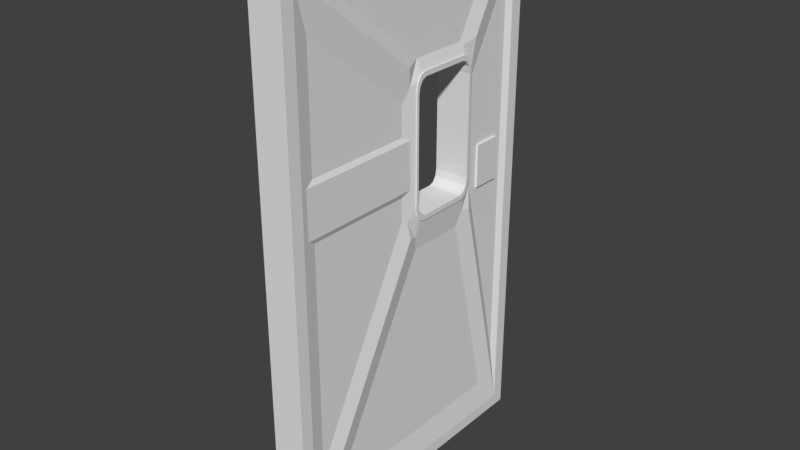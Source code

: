 # Source: Cool_Door.blend  (saved by Blender 2.80.75; exported with 4.5.12 LTS)
import bpy
from mathutils import Matrix  # noqa: F401  (used for matrix-valued properties, if any)

bpy.ops.wm.read_factory_settings(use_empty=True)
scene = bpy.context.scene
scene.name = 'Scene'

# ---- collections
col_collection_1 = bpy.data.collections.new('Collection 1'); scene.collection.children.link(col_collection_1)

# ---- materials (node trees are filled in below, after node groups)
mat_material = bpy.data.materials.new('Material')
mat_material.alpha_threshold = 0.0
mat_material.use_transparent_shadow = False
mat_material.roughness = 0.5
mat_material.line_color = (0.0, 0.0, 0.0, 1.0)

# ---- material node trees

# ---- world
world_world = bpy.data.worlds.new('World'); scene.world = world_world
world_world.color = (0.05088, 0.05088, 0.05088)
world_world.use_sun_shadow = False
world_world.sun_shadow_jitter_overblur = 0.0
world_world.cycles.sampling_method = 'MANUAL'

# ---- meshes
me_cube_001 = bpy.data.meshes.new('Cube.001')
me_cube_001.from_pydata([(-1.0, -1.0, -1.0), (-1.0, -1.0, 1.0), (-1.0, 1.0, -1.0), (-1.0, 1.0, 1.0), (1.0, -1.0, -1.0), (1.0, -1.0, 1.0), (1.0, 1.0, -1.0), (1.0, 1.0, 1.0), (1.093, 2.045, -13.04), (1.093, -17.26, -13.04), (1.093, 2.045, 10.35), (1.093, -17.26, 10.35), (-1.093, -17.26, -13.04), (-1.093, 2.045, -13.04), (-1.093, -17.26, 10.35), (-1.093, 2.045, 10.35), (0.8716, -3.07, -2.385), (0.8716, -7.23, -2.385), (0.8716, -14.86, -11.74), (0.8716, 0.2495, -11.74), (0.8716, -1.735, 4.274), (0.8716, -1.735, -0.7669), (0.8716, 1.585, -10.13), (0.8716, 1.585, 8.191), (0.8716, -8.566, -0.7669), (0.8716, -8.566, 4.274), (0.8716, -16.2, 8.191), (0.8716, -16.2, -10.13), (-0.8716, -7.23, -2.385), (-0.8716, -3.07, -2.385), (-0.8716, 0.2495, -11.74), (-0.8716, -14.86, -11.74), (-0.8716, -8.566, 4.274), (-0.8716, -8.566, -0.7669), (-0.8716, -16.2, -10.13), (-0.8716, -16.2, 8.191), (-0.8716, -1.735, -0.7669), (-0.8716, -1.735, 4.274), (-0.8716, 1.585, 8.191), (-0.8716, 1.585, -10.13), (0.8716, -7.23, 5.893), (0.8716, -3.07, 5.893), (0.8716, 0.2495, 9.809), (0.8716, -14.86, 9.809), (-0.8716, -3.07, 5.893), (-0.8716, -7.23, 5.893), (-0.8716, -14.86, 9.809), (-0.8716, 0.2495, 9.809), (-1.0, -17.24, 0.5359), (-1.0, -17.24, 2.674), (-1.0, -7.74, 0.5359), (-1.0, -7.74, 2.674), (1.0, -17.24, 0.5359), (1.0, -17.24, 2.674), (1.0, -7.74, 0.5359), (1.0, -7.74, 2.674), (0.0, -7.74, -1.26), (0.0, -7.74, 4.47), (0.0, -17.24, -1.26), (0.0, -17.24, 4.47), (1.093, 2.919, -13.61), (1.093, -18.13, -13.61), (-1.093, 2.919, -13.61), (1.093, 2.919, 10.92), (-1.093, -18.13, -13.61), (1.093, -18.13, 10.92), (-1.093, -18.13, 10.92), (-1.093, 2.919, 10.92), (1.093, -2.195, -0.3729), (1.093, -2.91, -1.088), (0.9927, -2.591, -1.676), (1.093, -1.955, -1.763), (0.8717, -1.735, -0.767), (1.093, -2.291, -0.7307), (1.093, -2.552, -0.9926), (1.093, -6.792, -1.088), (1.093, -7.508, -0.3729), (0.9525, -8.179, -0.8844), (1.093, -7.96, -1.643), (0.9752, -7.36, -1.779), (1.093, -7.15, -0.9926), (1.093, -7.412, -0.7307), (-1.093, -7.508, -0.3729), (-1.093, -6.792, -1.088), (-0.9752, -7.36, -1.779), (-1.093, -7.96, -1.643), (-0.9525, -8.179, -0.8844), (-1.093, -7.412, -0.7307), (-1.093, -7.15, -0.9926), (-1.093, -2.91, -1.088), (-1.093, -2.195, -0.3729), (-0.8717, -1.735, -0.767), (-1.093, -1.955, -1.763), (-0.9927, -2.591, -1.676), (-1.093, -2.552, -0.9926), (-1.093, -2.291, -0.7307), (1.093, -2.91, 5.35), (1.093, -2.195, 4.634), (0.9599, -1.918, 4.704), (1.093, -1.732, 5.896), (0.9426, -2.789, 5.719), (1.093, -2.552, 5.254), (1.093, -2.291, 4.992), (1.093, -7.508, 4.634), (1.093, -6.792, 5.35), (0.8717, -7.23, 5.893), (1.093, -8.144, 5.677), (0.9891, -8.004, 4.845), (1.093, -7.412, 4.992), (1.093, -7.15, 5.254), (-1.093, -6.792, 5.35), (-1.093, -7.508, 4.634), (-0.9891, -8.004, 4.845), (-1.093, -8.144, 5.677), (-0.8717, -7.23, 5.893), (-1.093, -7.15, 5.254), (-1.093, -7.412, 4.992), (-1.093, -2.195, 4.634), (-1.093, -2.91, 5.35), (-0.9426, -2.789, 5.719), (-1.093, -1.732, 5.896), (-0.9599, -1.918, 4.704), (-1.093, -2.291, 4.992), (-1.093, -2.552, 5.254), (1.093, -2.383, -0.1958), (1.093, -2.472, -0.5283), (1.093, -2.715, -0.7717), (1.093, -3.048, -0.8608), (1.093, -6.655, -0.8608), (1.093, -6.987, -0.7717), (1.093, -7.231, -0.5283), (1.093, -7.32, -0.1958), (-1.093, -7.32, -0.1958), (-1.093, -7.231, -0.5283), (-1.093, -6.987, -0.7717), (-1.093, -6.655, -0.8608), (-1.093, -3.048, -0.8608), (-1.093, -2.715, -0.7717), (-1.093, -2.472, -0.5283), (-1.093, -2.383, -0.1958), (1.093, -3.048, 5.122), (1.093, -2.715, 5.033), (1.093, -2.472, 4.79), (1.093, -2.383, 4.457), (1.093, -7.32, 4.457), (1.093, -7.231, 4.79), (1.093, -6.987, 5.033), (1.093, -6.655, 5.122), (-1.093, -6.655, 5.122), (-1.093, -6.987, 5.033), (-1.093, -7.231, 4.79), (-1.093, -7.32, 4.457), (-1.093, -2.383, 4.457), (-1.093, -2.472, 4.79), (-1.093, -2.715, 5.033), (-1.093, -3.048, 5.122), (1.146, -2.195, -0.3729), (1.146, -2.291, -0.7307), (1.146, -2.552, -0.9926), (1.146, -2.91, -1.088), (1.146, -6.792, -1.088), (1.146, -7.15, -0.9926), (1.146, -7.412, -0.7307), (1.146, -7.508, -0.3729), (-1.146, -7.508, -0.3729), (-1.146, -7.412, -0.7307), (-1.146, -7.15, -0.9926), (-1.146, -6.792, -1.088), (-1.146, -2.91, -1.088), (-1.146, -2.552, -0.9926), (-1.146, -2.291, -0.7307), (-1.146, -2.195, -0.3729), (1.146, -2.91, 5.35), (1.146, -2.552, 5.254), (1.146, -2.291, 4.992), (1.146, -2.195, 4.634), (1.146, -7.508, 4.634), (1.146, -7.412, 4.992), (1.146, -7.15, 5.254), (1.146, -6.792, 5.35), (-1.146, -6.792, 5.35), (-1.146, -7.15, 5.254), (-1.146, -7.412, 4.992), (-1.146, -7.508, 4.634), (-1.146, -2.195, 4.634), (-1.146, -2.291, 4.992), (-1.146, -2.552, 5.254), (-1.146, -2.91, 5.35), (1.146, -6.987, 5.033), (1.146, -7.32, -0.1958), (-1.146, -2.383, -0.1958), (-1.146, -2.472, 4.79), (-1.146, -2.383, 4.457), (-1.146, -2.472, -0.5283), (1.146, -7.231, 4.79), (1.146, -7.32, 4.457), (1.146, -7.231, -0.5283), (1.146, -2.383, -0.1958), (1.146, -2.383, 4.457), (-1.146, -2.715, -0.7717), (1.146, -6.987, -0.7717), (1.146, -6.655, -0.8608), (-1.146, -3.048, -0.8608), (-1.146, -6.655, -0.8608), (1.146, -2.472, -0.5283), (1.146, -2.715, -0.7717), (1.146, -3.048, -0.8608), (-1.146, -7.32, -0.1958), (-1.146, -7.231, -0.5283), (-1.146, -6.987, -0.7717), (1.146, -3.048, 5.122), (1.146, -2.715, 5.033), (1.146, -2.472, 4.79), (1.146, -6.655, 5.122), (-1.146, -6.655, 5.122), (-1.146, -6.987, 5.033), (-1.146, -7.231, 4.79), (-1.146, -7.32, 4.457), (-1.146, -2.715, 5.033), (-1.146, -3.048, 5.122)], [], [(0, 1, 3, 2), (2, 3, 7, 6), (6, 7, 5, 4), (4, 5, 1, 0), (2, 6, 4, 0), (7, 3, 1, 5), (10, 8, 60, 63), (9, 11, 65, 61), (14, 12, 64, 66), (11, 10, 63, 65), (16, 17, 18, 19), (73, 68, 156, 157), (78, 77, 24, 27, 9), (8, 19, 18, 9), (68, 72, 21, 20, 98, 97), (20, 21, 22, 23), (125, 126, 205, 204), (71, 70, 16, 19, 8), (10, 23, 22, 8), (96, 100, 41, 40, 105, 104), (24, 25, 26, 27), (9, 18, 17, 79, 78), (110, 114, 45, 44, 119, 118), (9, 27, 26, 11), (89, 93, 29, 28, 84, 83), (28, 29, 30, 31), (12, 34, 33, 86, 85), (92, 91, 36, 39, 13), (12, 31, 30, 13), (82, 86, 33, 32, 112, 111), (32, 33, 34, 35), (117, 121, 37, 36, 91, 90), (85, 84, 28, 31, 12), (14, 35, 34, 12), (120, 119, 44, 47, 15), (36, 37, 38, 39), (13, 30, 29, 93, 92), (13, 39, 38, 15), (118, 123, 186, 187), (40, 41, 42, 43), (106, 105, 40, 43, 11), (99, 98, 20, 23, 10), (11, 43, 42, 10), (11, 26, 25, 107, 106), (44, 45, 46, 47), (14, 46, 45, 114, 113), (113, 112, 32, 35, 14), (15, 47, 46, 14), (15, 38, 37, 121, 120), (75, 79, 17, 16, 70, 69), (103, 107, 25, 24, 77, 76), (8, 22, 21, 72, 71), (10, 42, 41, 100, 99), (48, 49, 51, 50), (56, 57, 55, 54), (54, 55, 53, 52), (58, 59, 49, 48), (56, 54, 52, 58), (57, 51, 49, 59), (55, 57, 59, 53), (50, 56, 58, 48), (52, 53, 59, 58), (50, 51, 57, 56), (60, 61, 64, 62), (63, 67, 66, 65), (61, 65, 66, 64), (63, 60, 62, 67), (15, 14, 66, 67), (8, 9, 61, 60), (13, 15, 67, 62), (12, 13, 62, 64), (68, 73, 74, 69, 70, 71, 72), (75, 80, 81, 76, 77, 78, 79), (82, 87, 88, 83, 84, 85, 86), (89, 94, 95, 90, 91, 92, 93), (96, 101, 102, 97, 98, 99, 100), (103, 108, 109, 104, 105, 106, 107), (110, 115, 116, 111, 112, 113, 114), (117, 122, 123, 118, 119, 120, 121), (124, 125, 204, 197), (123, 122, 185, 186), (117, 90, 171, 184), (90, 95, 170, 171), (122, 117, 184, 185), (68, 97, 175, 156), (95, 94, 169, 170), (154, 155, 219, 218), (94, 89, 168, 169), (153, 154, 218, 191), (89, 83, 167, 168), (152, 153, 191, 192), (155, 148, 214, 219), (143, 152, 139, 124), (144, 131, 132, 151), (140, 147, 148, 155), (124, 139, 138, 125), (125, 138, 137, 126), (126, 137, 136, 127), (128, 135, 134, 129), (129, 134, 133, 130), (130, 133, 132, 131), (144, 151, 150, 145), (145, 150, 149, 146), (146, 149, 148, 147), (140, 155, 154, 141), (141, 154, 153, 142), (142, 153, 152, 143), (127, 136, 135, 128), (75, 69, 159, 160), (150, 151, 217, 216), (147, 140, 210, 213), (111, 116, 182, 183), (149, 150, 216, 215), (151, 132, 207, 217), (116, 115, 181, 182), (148, 149, 215, 214), (83, 88, 166, 167), (131, 144, 195, 189), (115, 110, 180, 181), (110, 118, 187, 180), (146, 147, 213, 188), (88, 87, 165, 166), (139, 152, 192, 190), (96, 104, 179, 172), (172, 179, 213, 210), (187, 186, 218, 219), (179, 178, 188, 213), (186, 185, 191, 218), (171, 170, 193, 190), (178, 177, 194, 188), (163, 162, 196, 189), (184, 171, 190, 192), (185, 184, 192, 191), (170, 169, 199, 193), (177, 176, 195, 194), (162, 161, 200, 196), (156, 175, 198, 197), (169, 168, 202, 199), (161, 160, 201, 200), (168, 167, 203, 202), (176, 163, 189, 195), (157, 156, 197, 204), (180, 187, 219, 214), (164, 183, 217, 207), (165, 164, 207, 208), (158, 157, 204, 205), (173, 172, 210, 211), (166, 165, 208, 209), (181, 180, 214, 215), (159, 158, 205, 206), (174, 173, 211, 212), (167, 166, 209, 203), (182, 181, 215, 216), (175, 174, 212, 198), (183, 182, 216, 217), (160, 159, 206, 201), (126, 127, 206, 205), (74, 73, 157, 158), (128, 129, 200, 201), (103, 76, 163, 176), (101, 96, 172, 173), (69, 74, 158, 159), (129, 130, 196, 200), (82, 111, 183, 164), (102, 101, 173, 174), (130, 131, 189, 196), (97, 102, 174, 175), (132, 133, 208, 207), (133, 134, 209, 208), (134, 135, 203, 209), (80, 75, 160, 161), (136, 137, 199, 202), (81, 80, 161, 162), (137, 138, 193, 199), (108, 103, 176, 177), (76, 81, 162, 163), (138, 139, 190, 193), (109, 108, 177, 178), (140, 141, 211, 210), (104, 109, 178, 179), (141, 142, 212, 211), (127, 128, 201, 206), (142, 143, 198, 212), (135, 136, 202, 203), (144, 145, 194, 195), (143, 124, 197, 198), (87, 82, 164, 165), (145, 146, 188, 194)])
_uv = me_cube_001.uv_layers.new(name='UVMap')
_uv.uv.foreach_set('vector', [2.571, 1.916, 2.571, 2.384, 2.105, 2.384, 2.105, 1.916, 2.105, 2.384, 1.64, 2.384, 1.64, 1.916, 2.105, 1.916, 2.571, 1.916, 2.105, 1.916, 2.105, 1.447, 2.571, 1.447, 1.64, 1.916, 1.64, 1.447, 2.105, 1.447, 2.105, 1.916, 1.64, 0.979, 2.105, 0.979, 2.105, 1.447, 1.64, 1.447, 2.105, 0.979, 2.571, 0.979, 2.571, 1.447, 2.105, 1.447, -0.008631, 0.9785, -0.008631, -4.5, -0.008631, -4.5, -0.008631, 0.9785, -4.5, -4.499, -4.5, 0.979, -4.5, 0.979, -4.5, -4.499, 4.483, 0.979, 4.483, -4.499, 4.483, -4.499, 4.483, 0.979, -4.5, 0.979, -0.008631, 0.9785, -0.008631, 0.9785, -4.5, 0.979, -1.198, -2.004, -2.166, -2.004, -3.942, -4.195, -0.4258, -4.196, -1.325, 2.403, -1.325, 2.319, -1.325, 2.319, -1.325, 2.403, -2.337, -1.83, -2.387, -1.652, -2.477, -1.625, -4.253, -3.816, -4.5, -4.499, -0.008631, -4.5, -0.4258, -4.196, -3.942, -4.195, -4.5, -4.499, -0.9951, -1.533, -0.8875, -1.625, -0.8874, -1.625, -0.8874, -0.4442, -0.9304, -0.3439, -0.9951, -0.3604, -0.8874, -0.4442, -0.8874, -1.625, -0.1151, -3.817, -0.1151, 0.4729, -1.325, 2.403, -1.325, 2.487, -1.325, 2.487, -1.325, 2.403, -0.9394, -1.859, -1.087, -1.838, -1.198, -2.004, -0.4258, -4.196, -0.008631, -4.5, -0.008631, 0.9785, -0.1151, 0.4729, -0.1151, -3.817, -0.008631, -4.5, -1.162, -0.1928, -1.133, -0.1061, -1.198, -0.06517, -2.166, -0.06505, -2.166, -0.06506, -2.065, -0.1927, -2.477, -1.625, -2.477, -0.444, -4.253, 0.4734, -4.253, -3.816, -4.5, -4.499, -3.942, -4.195, -2.166, -2.004, -2.197, -1.862, -2.337, -1.83, 2.048, -0.1927, 2.149, -0.06506, 2.149, -0.06505, 1.181, -0.06517, 1.116, -0.1061, 1.144, -0.1928, -4.5, -4.499, -4.253, -3.816, -4.253, 0.4734, -4.5, 0.979, 1.144, -1.701, 1.07, -1.838, 1.181, -2.004, 2.149, -2.004, 2.179, -1.862, 2.048, -1.701, 2.149, -2.004, 1.181, -2.004, 0.4085, -4.196, 3.925, -4.195, 4.483, -4.499, 4.236, -3.816, 2.46, -1.625, 2.37, -1.652, 2.319, -1.83, 0.9222, -1.859, 0.8702, -1.625, 0.8702, -1.625, 0.0978, -3.817, -0.008631, -4.5, 4.483, -4.499, 3.925, -4.195, 0.4085, -4.196, -0.008631, -4.5, 2.214, -1.533, 2.37, -1.652, 2.46, -1.625, 2.46, -0.444, 2.329, -0.3106, 2.214, -0.3603, 2.46, -0.444, 2.46, -1.625, 4.236, -3.816, 4.236, 0.4734, 0.9778, -0.3604, 0.9131, -0.3439, 0.8702, -0.4442, 0.8702, -1.625, 0.8702, -1.625, 0.9778, -1.533, 2.319, -1.83, 2.179, -1.862, 2.149, -2.004, 3.925, -4.195, 4.483, -4.499, 4.483, 0.979, 4.236, 0.4734, 4.236, -3.816, 4.483, -4.499, 0.8702, -0.06502, 1.116, -0.1061, 1.181, -0.06517, 0.4085, 0.8519, -0.00863, 0.9785, 0.8702, -1.625, 0.8702, -0.4442, 0.0978, 0.4729, 0.0978, -3.817, -0.008631, -4.5, 0.4085, -4.196, 1.181, -2.004, 1.07, -1.838, 0.9222, -1.859, -0.008631, -4.5, 0.0978, -3.817, 0.0978, 0.4729, -0.00863, 0.9785, -0.8165, 0.979, -0.8165, 1.001, -0.8165, 1.001, -0.8165, 0.979, -2.166, -0.06505, -1.198, -0.06517, -0.4258, 0.8519, -3.942, 0.8524, -2.379, -0.1162, -2.166, -0.06506, -2.166, -0.06505, -3.942, 0.8524, -4.5, 0.979, -0.8874, -0.06501, -0.9304, -0.3439, -0.8874, -0.4442, -0.1151, 0.4729, -0.008631, 0.9785, -4.5, 0.979, -3.942, 0.8524, -0.4258, 0.8519, -0.008631, 0.9785, -4.5, 0.979, -4.253, 0.4734, -2.477, -0.444, -2.346, -0.3106, -2.379, -0.1162, 1.181, -0.06517, 2.149, -0.06505, 3.925, 0.8524, 0.4085, 0.8519, 4.483, 0.979, 3.925, 0.8524, 2.149, -0.06505, 2.149, -0.06506, 2.362, -0.1162, 2.362, -0.1162, 2.329, -0.3106, 2.46, -0.444, 4.236, 0.4734, 4.483, 0.979, -0.00863, 0.9785, 0.4085, 0.8519, 3.925, 0.8524, 4.483, 0.979, -0.00863, 0.9785, 0.0978, 0.4729, 0.8702, -0.4442, 0.9131, -0.3439, 0.8702, -0.06502, -2.065, -1.701, -2.197, -1.862, -2.166, -2.004, -1.198, -2.004, -1.087, -1.838, -1.162, -1.701, -2.231, -0.3603, -2.346, -0.3106, -2.477, -0.444, -2.477, -1.625, -2.387, -1.652, -2.231, -1.533, -0.008631, -4.5, -0.1151, -3.817, -0.8874, -1.625, -0.8875, -1.625, -0.9394, -1.859, -0.008631, 0.9785, -0.4258, 0.8519, -1.198, -0.06517, -1.133, -0.1061, -0.8874, -0.06501, -2.752, 0.9791, -2.254, 0.979, -2.254, 3.204, -2.752, 3.204, 1.407, 0.979, 1.407, 2.321, 1.175, 1.9, 1.175, 1.4, -3.582, 3.204, -4.08, 3.204, -4.08, 0.979, -3.582, 0.9791, 0.942, 0.979, 0.942, 2.321, 0.7093, 1.9, 0.7093, 1.4, -3.167, 3.207, -3.582, 3.204, -3.582, 0.9791, -3.167, 0.9819, -1.834, 3.207, -2.254, 3.204, -2.254, 0.979, -1.834, 0.9817, -4.08, 3.204, -4.5, 3.207, -4.5, 0.9817, -4.08, 0.979, -2.752, 3.204, -3.167, 3.207, -3.167, 0.9819, -2.752, 0.9791, 1.175, 1.4, 1.175, 1.9, 0.942, 2.321, 0.942, 0.979, 1.64, 1.4, 1.64, 1.9, 1.407, 2.321, 1.407, 0.979, 4.991, 0.9788, 4.991, 5.5, 4.483, 5.5, 4.483, 0.9788, -1.325, 5.5, -1.834, 5.5, -1.834, 0.979, -1.325, 0.979, 4.483, 0.9788, 4.483, -4.5, 4.991, -4.5, 4.991, 0.9788, 4.991, 0.9788, 4.991, -4.5, 5.5, -4.5, 5.5, 0.9788, -0.00863, 0.9785, 4.483, 0.979, 4.483, 0.979, -0.00863, 0.9785, -0.008631, -4.5, -4.5, -4.499, -4.5, -4.499, -0.008631, -4.5, -0.008631, -4.5, -0.00863, 0.9785, -0.00863, 0.9785, -0.008631, -4.5, 4.483, -4.499, -0.008631, -4.5, -0.008631, -4.5, 4.483, -4.499, -1.325, 2.319, -1.325, 2.403, -1.325, 2.464, -1.325, 2.487, -1.302, 2.487, -1.325, 2.487, -1.325, 2.412, 0.2007, 1.147, 0.2007, 1.063, 0.2007, 1.001, 0.2007, 0.979, 0.168, 0.979, 0.2007, 0.979, 0.2007, 1.014, -0.3079, 1.147, -0.3079, 1.063, -0.3079, 1.001, -0.3079, 0.979, -0.3353, 0.979, -0.3079, 0.979, -0.3079, 1.027, -0.3079, 2.056, -0.3079, 2.14, -0.3079, 2.201, -0.3079, 2.223, -0.2564, 2.223, -0.3079, 2.223, -0.3079, 2.13, 0.7093, 1.147, 0.7093, 1.063, 0.7093, 1.001, 0.7093, 0.979, 0.6784, 0.979, 0.7093, 0.979, 0.7093, 1.118, -0.8165, 2.319, -0.8165, 2.403, -0.8165, 2.464, -0.8165, 2.487, -0.7651, 2.487, -0.8165, 2.487, -0.8165, 2.369, 0.2007, 2.056, 0.2007, 2.14, 0.2007, 2.201, 0.2007, 2.223, 0.2249, 2.223, 0.2007, 2.223, 0.2007, 2.158, -0.8165, 1.147, -0.8165, 1.063, -0.8165, 1.001, -0.8165, 0.979, -0.8515, 0.979, -0.8165, 0.979, -0.8165, 1.13, -1.325, 2.319, -1.325, 2.403, -1.325, 2.403, -1.325, 2.319, -0.8165, 1.001, -0.8165, 1.063, -0.8165, 1.063, -0.8165, 1.001, 0.9778, -0.3604, 0.9778, -1.533, 0.9778, -1.533, 0.9778, -0.3604, -0.3079, 2.223, -0.3079, 2.201, -0.3079, 2.201, -0.3079, 2.223, -0.8165, 1.063, -0.8165, 1.147, -0.8165, 1.147, -0.8165, 1.063, -0.9951, -1.533, -0.9951, -0.3604, -0.9951, -0.3604, -0.9951, -1.533, -0.3079, 2.201, -0.3079, 2.14, -0.3079, 2.14, -0.3079, 2.201, 0.2007, 1.063, 0.2007, 1.147, 0.2007, 1.147, 0.2007, 1.063, -0.3079, 2.14, -0.3079, 2.056, -0.3079, 2.056, -0.3079, 2.14, 0.2007, 0.979, 0.2007, 1.063, 0.2007, 1.063, 0.2007, 0.979, 1.144, -1.701, 2.048, -1.701, 2.048, -1.701, 1.144, -1.701, -0.8165, 1.147, -0.8165, 1.063, -0.8165, 1.063, -0.8165, 1.147, 0.2007, 1.147, 0.2007, 2.056, 0.2007, 2.056, 0.2007, 1.147, -1.325, 1.147, -0.8165, 1.147, -0.8165, 2.319, -1.325, 2.319, -0.8165, 2.319, -0.8165, 1.147, -0.3079, 1.147, -0.3079, 2.319, 0.7093, 1.147, 0.7093, 2.056, 0.2007, 2.056, 0.2007, 1.147, -1.325, 2.319, -0.8165, 2.319, -0.8165, 2.403, -1.325, 2.403, -1.325, 2.403, -0.8165, 2.403, -0.8165, 2.487, -1.325, 2.487, 0.2007, 2.14, -0.3079, 2.14, -0.3079, 2.056, 0.2007, 2.056, 0.2007, 1.147, -0.3079, 1.147, -0.3079, 1.063, 0.2007, 1.063, 0.2007, 1.063, -0.3079, 1.063, -0.3079, 0.979, 0.2007, 0.979, -0.8165, 1.063, -0.3079, 1.063, -0.3079, 1.147, -0.8165, 1.147, -0.8165, 2.319, -0.3079, 2.319, -0.3079, 2.403, -0.8165, 2.403, -0.8165, 2.403, -0.3079, 2.403, -0.3079, 2.487, -0.8165, 2.487, 0.7093, 2.14, 0.2007, 2.14, 0.2007, 2.056, 0.7093, 2.056, 0.7093, 1.147, 0.2007, 1.147, 0.2007, 1.063, 0.7093, 1.063, 0.7093, 1.063, 0.2007, 1.063, 0.2007, 0.979, 0.7093, 0.979, -1.325, 1.063, -0.8165, 1.063, -0.8165, 1.147, -1.325, 1.147, 0.2007, 2.056, -0.3079, 2.056, -0.3079, 1.147, 0.2007, 1.147, -2.065, -1.701, -1.162, -1.701, -1.162, -1.701, -2.065, -1.701, -0.3079, 2.403, -0.3079, 2.319, -0.3079, 2.319, -0.3079, 2.403, 0.7093, 2.056, 0.7093, 1.147, 0.7093, 1.147, 0.7093, 2.056, 0.2007, 2.223, 0.2007, 2.201, 0.2007, 2.201, 0.2007, 2.223, -0.3079, 2.487, -0.3079, 2.403, -0.3079, 2.403, -0.3079, 2.487, -0.3079, 2.319, -0.3079, 1.147, -0.3079, 1.147, -0.3079, 2.319, 0.2007, 2.201, 0.2007, 2.14, 0.2007, 2.14, 0.2007, 2.201, 0.2007, 2.056, 0.2007, 2.14, 0.2007, 2.14, 0.2007, 2.056, -0.3079, 0.979, -0.3079, 1.001, -0.3079, 1.001, -0.3079, 0.979, -0.8165, 1.147, -0.8165, 2.319, -0.8165, 2.319, -0.8165, 1.147, 0.2007, 2.14, 0.2007, 2.056, 0.2007, 2.056, 0.2007, 2.14, 2.048, -0.1927, 1.144, -0.1928, 1.144, -0.1928, 2.048, -0.1927, 0.7093, 2.14, 0.7093, 2.056, 0.7093, 2.056, 0.7093, 2.14, -0.3079, 1.001, -0.3079, 1.063, -0.3079, 1.063, -0.3079, 1.001, -0.8165, 2.319, -0.8165, 1.147, -0.8165, 1.147, -0.8165, 2.319, -1.162, -0.1928, -2.065, -0.1927, -2.065, -0.1927, -1.162, -0.1928, -1.162, -0.1928, -2.065, -0.1927, -2.065, -0.1927, -1.162, -0.1928, -0.8165, 0.979, -0.8165, 1.001, -0.8165, 1.001, -0.8165, 0.979, -0.8165, 2.487, -0.8165, 2.464, -0.8165, 2.464, -0.8165, 2.487, -0.8165, 1.001, -0.8165, 1.063, -0.8165, 1.063, -0.8165, 1.001, -0.3079, 2.223, -0.3079, 2.201, -0.3079, 2.201, -0.3079, 2.223, -0.8165, 2.464, -0.8165, 2.403, -0.8165, 2.403, -0.8165, 2.464, 0.2007, 0.979, 0.2007, 1.001, 0.2007, 1.001, 0.2007, 0.979, 0.9778, -0.3604, 0.9778, -1.533, 0.9778, -1.533, 0.9778, -0.3604, -0.8165, 1.063, -0.8165, 1.147, -0.8165, 1.147, -0.8165, 1.063, -0.3079, 2.201, -0.3079, 2.14, -0.3079, 2.14, -0.3079, 2.201, -0.8165, 2.403, -0.8165, 2.319, -0.8165, 2.319, -0.8165, 2.403, 0.2007, 1.001, 0.2007, 1.063, 0.2007, 1.063, 0.2007, 1.001, -0.9951, -1.533, -0.9951, -0.3604, -0.9951, -0.3604, -0.9951, -1.533, -0.3079, 2.14, -0.3079, 2.056, -0.3079, 2.056, -0.3079, 2.14, 0.2007, 1.063, 0.2007, 1.147, 0.2007, 1.147, 0.2007, 1.063, 1.144, -1.701, 2.048, -1.701, 2.048, -1.701, 1.144, -1.701, -2.231, -0.3603, -2.231, -1.533, -2.231, -1.533, -2.231, -0.3603, -1.325, 2.403, -1.325, 2.319, -1.325, 2.319, -1.325, 2.403, 2.048, -0.1927, 1.144, -0.1928, 1.144, -0.1928, 2.048, -0.1927, 2.214, -1.533, 2.214, -0.3603, 2.214, -0.3603, 2.214, -1.533, -0.3079, 1.063, -0.3079, 1.147, -0.3079, 1.147, -0.3079, 1.063, -1.325, 2.464, -1.325, 2.403, -1.325, 2.403, -1.325, 2.464, 0.7093, 1.063, 0.7093, 1.147, 0.7093, 1.147, 0.7093, 1.063, -0.3079, 1.001, -0.3079, 1.063, -0.3079, 1.063, -0.3079, 1.001, 0.2007, 2.14, 0.2007, 2.056, 0.2007, 2.056, 0.2007, 2.14, -1.325, 2.487, -1.325, 2.464, -1.325, 2.464, -1.325, 2.487, 0.7093, 1.001, 0.7093, 1.063, 0.7093, 1.063, 0.7093, 1.001, -0.3079, 0.979, -0.3079, 1.001, -0.3079, 1.001, -0.3079, 0.979, 0.2007, 2.201, 0.2007, 2.14, 0.2007, 2.14, 0.2007, 2.201, 0.7093, 0.979, 0.7093, 1.001, 0.7093, 1.001, 0.7093, 0.979, 0.2007, 2.223, 0.2007, 2.201, 0.2007, 2.201, 0.2007, 2.223, -2.065, -1.701, -1.162, -1.701, -1.162, -1.701, -2.065, -1.701, 0.2007, 2.14, 0.2007, 2.056, 0.2007, 2.056, 0.2007, 2.14, -1.325, 2.464, -1.325, 2.403, -1.325, 2.403, -1.325, 2.464, 0.2007, 1.147, 0.2007, 1.063, 0.2007, 1.063, 0.2007, 1.147, -2.231, -0.3603, -2.231, -1.533, -2.231, -1.533, -2.231, -0.3603, 0.7093, 1.063, 0.7093, 1.147, 0.7093, 1.147, 0.7093, 1.063, -1.325, 2.487, -1.325, 2.464, -1.325, 2.464, -1.325, 2.487, 0.2007, 1.063, 0.2007, 0.979, 0.2007, 0.979, 0.2007, 1.063, 2.214, -1.533, 2.214, -0.3603, 2.214, -0.3603, 2.214, -1.533, 0.7093, 1.001, 0.7093, 1.063, 0.7093, 1.063, 0.7093, 1.001, -0.8165, 1.063, -0.8165, 1.147, -0.8165, 1.147, -0.8165, 1.063, 0.7093, 0.979, 0.7093, 1.001, 0.7093, 1.001, 0.7093, 0.979, -0.3079, 1.147, -0.3079, 1.063, -0.3079, 1.063, -0.3079, 1.147, -0.3079, 0.979, -0.3079, 1.063, -0.3079, 1.063, -0.3079, 0.979, -0.3079, 1.063, -0.3079, 1.147, -0.3079, 1.147, -0.3079, 1.063, 0.2007, 1.063, 0.2007, 1.147, 0.2007, 1.147, 0.2007, 1.063, -0.3079, 2.056, -0.3079, 2.14, -0.3079, 2.14, -0.3079, 2.056, 0.2007, 1.001, 0.2007, 1.063, 0.2007, 1.063, 0.2007, 1.001, -0.8165, 2.487, -0.8165, 2.403, -0.8165, 2.403, -0.8165, 2.487, -0.8165, 2.403, -0.8165, 2.319, -0.8165, 2.319, -0.8165, 2.403, 0.2007, 0.979, 0.2007, 1.001, 0.2007, 1.001, 0.2007, 0.979, -0.8165, 2.403, -0.8165, 2.319, -0.8165, 2.319, -0.8165, 2.403, -0.8165, 2.464, -0.8165, 2.403, -0.8165, 2.403, -0.8165, 2.464, 0.7093, 1.147, 0.7093, 1.063, 0.7093, 1.063, 0.7093, 1.147, -0.8165, 2.487, -0.8165, 2.464, -0.8165, 2.464, -0.8165, 2.487, 0.7093, 1.063, 0.7093, 0.979, 0.7093, 0.979, 0.7093, 1.063, 0.2007, 2.056, 0.2007, 1.147, 0.2007, 1.147, 0.2007, 2.056, -1.325, 1.063, -1.325, 1.147, -1.325, 1.147, -1.325, 1.063, -0.3079, 1.147, -0.3079, 2.056, -0.3079, 2.056, -0.3079, 1.147, -0.8165, 2.319, -0.8165, 2.403, -0.8165, 2.403, -0.8165, 2.319, -1.325, 1.147, -1.325, 2.319, -1.325, 2.319, -1.325, 1.147, -0.3079, 1.063, -0.3079, 1.147, -0.3079, 1.147, -0.3079, 1.063, -0.8165, 2.403, -0.8165, 2.487, -0.8165, 2.487, -0.8165, 2.403])
me_cube_001.materials.append(mat_material)
me_cube_001.use_remesh_preserve_volume = False
me_cube_001.use_remesh_preserve_attributes = False
me_cube_001.use_mirror_vertex_groups = False
me_cube_001.update()

# ---- objects
ob_cube_001 = bpy.data.objects.new('Cube.001', me_cube_001)

# ---- transforms, parenting, visibility, modifiers, constraints
ob_cube_001.location = (0.0, 0.9289, 0.2499)
ob_cube_001.scale = (0.1322, 0.1221, 0.1859)
ob_cube_001.lineart.crease_threshold = 0.0

# ---- collection membership
col_collection_1.objects.link(ob_cube_001)

# ---- scene / render settings (as saved in the file)
scene.frame_start = 1; scene.frame_end = 23; scene.frame_set(190)
scene.render.engine = 'BLENDER_EEVEE_NEXT'
scene.render.resolution_percentage = 50
scene.render.dither_intensity = 0.0
scene.cycles.use_denoising = False
scene.cycles.samples = 128
scene.cycles.sampling_pattern = 'TABULATED_SOBOL'
scene.cycles.light_sampling_threshold = 0.0
scene.cycles.use_adaptive_sampling = False
scene.cycles.use_light_tree = False
scene.cycles.blur_glossy = 0.0
scene.cycles.sample_clamp_indirect = 0.0
scene.view_settings.view_transform = 'Standard'
bpy.context.view_layer.update()

# ---- added for rendering (the .blend has no active camera and no usable light): camera, sun
cam_auto = bpy.data.cameras.new('AutoCamera')
cam_auto.lens = 50.0
cam_auto.sensor_width = 36.0
cam_auto.clip_end = 1000.0
ob_auto_camera = bpy.data.objects.new('AutoCamera', cam_auto)
scene.collection.objects.link(ob_auto_camera)
ob_auto_camera.location = (4.84995, -5.81994, 3.87996)
ob_auto_camera.rotation_euler = (1.09748, -7.21219e-08, 0.694738)
scene.camera = ob_auto_camera
light_auto_sun = bpy.data.lights.new('AutoSun', 'SUN')
light_auto_sun.energy = 3.0
light_auto_sun.angle = 0.0523599
ob_auto_sun = bpy.data.objects.new('AutoSun', light_auto_sun)
scene.collection.objects.link(ob_auto_sun)
ob_auto_sun.rotation_euler = (0.872665, 0.174533, 0.523599)
bpy.context.view_layer.update()
